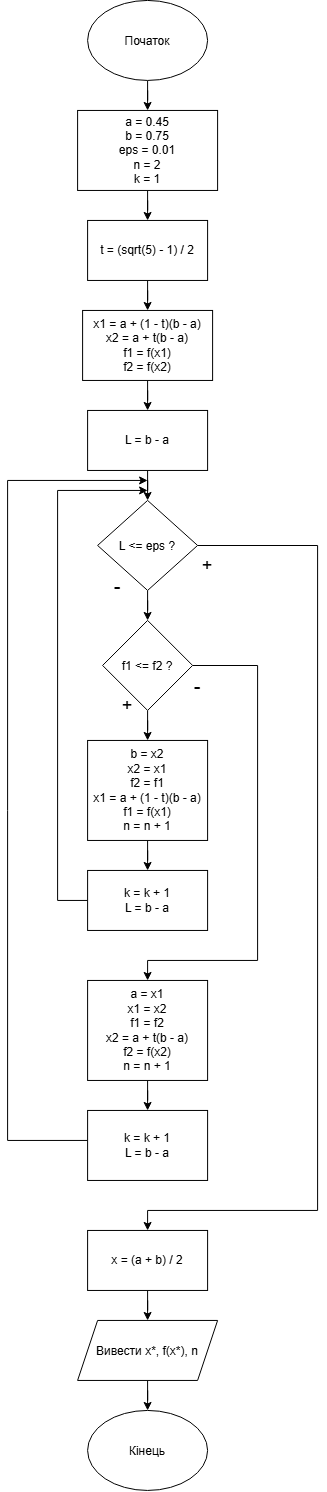

The diagram above was exported from draw.io. Its source (the exported page's mxGraphModel, read from the mxfile embedded in the PNG):
<mxGraphModel dx="1212" dy="620" grid="1" gridSize="10" guides="1" tooltips="1" connect="1" arrows="1" fold="1" page="1" pageScale="1" pageWidth="827" pageHeight="1169" math="0" shadow="0">
  <root>
    <mxCell id="0" />
    <mxCell id="1" parent="0" />
    <mxCell id="blKNfd5nyoyLyOJJRlss-7" edge="1" parent="1" source="blKNfd5nyoyLyOJJRlss-1" style="edgeStyle=orthogonalEdgeStyle;rounded=0;orthogonalLoop=1;jettySize=auto;html=1;entryX=0.5;entryY=0;entryDx=0;entryDy=0;" target="blKNfd5nyoyLyOJJRlss-2">
      <mxGeometry relative="1" as="geometry" />
    </mxCell>
    <mxCell id="blKNfd5nyoyLyOJJRlss-1" parent="1" style="ellipse;whiteSpace=wrap;html=1;shapeInside=1;" value="Початок" vertex="1">
      <mxGeometry height="80" width="120" x="230" y="20" as="geometry" />
    </mxCell>
    <mxCell id="blKNfd5nyoyLyOJJRlss-8" edge="1" parent="1" source="blKNfd5nyoyLyOJJRlss-2" style="edgeStyle=orthogonalEdgeStyle;rounded=0;orthogonalLoop=1;jettySize=auto;html=1;entryX=0.5;entryY=0;entryDx=0;entryDy=0;" target="blKNfd5nyoyLyOJJRlss-3">
      <mxGeometry relative="1" as="geometry" />
    </mxCell>
    <mxCell id="blKNfd5nyoyLyOJJRlss-2" parent="1" style="rounded=0;whiteSpace=wrap;html=1;" value="&lt;div&gt;a = 0.45&lt;/div&gt;&lt;div&gt;b = 0.75&lt;/div&gt;&lt;div&gt;eps = 0.01&lt;/div&gt;&lt;div&gt;n = 2&lt;/div&gt;&lt;div&gt;k = 1&lt;/div&gt;" vertex="1">
      <mxGeometry height="80" width="140" x="220" y="130" as="geometry" />
    </mxCell>
    <mxCell id="blKNfd5nyoyLyOJJRlss-9" edge="1" parent="1" source="blKNfd5nyoyLyOJJRlss-3" style="edgeStyle=orthogonalEdgeStyle;rounded=0;orthogonalLoop=1;jettySize=auto;html=1;entryX=0.5;entryY=0;entryDx=0;entryDy=0;" target="blKNfd5nyoyLyOJJRlss-4">
      <mxGeometry relative="1" as="geometry" />
    </mxCell>
    <mxCell id="blKNfd5nyoyLyOJJRlss-3" parent="1" style="rounded=0;whiteSpace=wrap;html=1;" value="t = (sqrt(5) - 1) / 2" vertex="1">
      <mxGeometry height="60" width="120" x="230" y="240" as="geometry" />
    </mxCell>
    <mxCell id="blKNfd5nyoyLyOJJRlss-10" edge="1" parent="1" source="blKNfd5nyoyLyOJJRlss-4" style="edgeStyle=orthogonalEdgeStyle;rounded=0;orthogonalLoop=1;jettySize=auto;html=1;entryX=0.5;entryY=0;entryDx=0;entryDy=0;" target="blKNfd5nyoyLyOJJRlss-5">
      <mxGeometry relative="1" as="geometry" />
    </mxCell>
    <mxCell id="blKNfd5nyoyLyOJJRlss-4" parent="1" style="rounded=0;whiteSpace=wrap;html=1;" value="&lt;div&gt;x1 = a + (1 - t)(b - a)&lt;/div&gt;&lt;div&gt;x2 = a + t(b - a)&lt;/div&gt;&lt;div&gt;f1 = f(x1)&lt;/div&gt;&lt;div&gt;f2 = f(x2)&lt;/div&gt;" vertex="1">
      <mxGeometry height="70" width="130" x="225" y="330" as="geometry" />
    </mxCell>
    <mxCell id="blKNfd5nyoyLyOJJRlss-11" edge="1" parent="1" source="blKNfd5nyoyLyOJJRlss-5" style="edgeStyle=orthogonalEdgeStyle;rounded=0;orthogonalLoop=1;jettySize=auto;html=1;entryX=0.5;entryY=0;entryDx=0;entryDy=0;" target="blKNfd5nyoyLyOJJRlss-6">
      <mxGeometry relative="1" as="geometry" />
    </mxCell>
    <mxCell id="blKNfd5nyoyLyOJJRlss-5" parent="1" style="rounded=0;whiteSpace=wrap;html=1;" value="L = b - a" vertex="1">
      <mxGeometry height="60" width="120" x="230" y="430" as="geometry" />
    </mxCell>
    <mxCell id="blKNfd5nyoyLyOJJRlss-15" edge="1" parent="1" source="blKNfd5nyoyLyOJJRlss-6" style="edgeStyle=orthogonalEdgeStyle;rounded=0;orthogonalLoop=1;jettySize=auto;html=1;entryX=0.5;entryY=0;entryDx=0;entryDy=0;" target="blKNfd5nyoyLyOJJRlss-14">
      <mxGeometry relative="1" as="geometry" />
    </mxCell>
    <mxCell id="blKNfd5nyoyLyOJJRlss-33" edge="1" parent="1" source="blKNfd5nyoyLyOJJRlss-6" style="edgeStyle=orthogonalEdgeStyle;rounded=0;orthogonalLoop=1;jettySize=auto;html=1;entryX=0.5;entryY=0;entryDx=0;entryDy=0;" target="blKNfd5nyoyLyOJJRlss-32">
      <mxGeometry relative="1" as="geometry">
        <Array as="points">
          <mxPoint x="460" y="565" />
          <mxPoint x="460" y="1230" />
          <mxPoint x="290" y="1230" />
        </Array>
        <mxPoint x="510" y="930" as="targetPoint" />
      </mxGeometry>
    </mxCell>
    <mxCell id="blKNfd5nyoyLyOJJRlss-6" parent="1" style="rhombus;whiteSpace=wrap;html=1;shapeInside=1;" value="L &amp;lt;= eps ?" vertex="1">
      <mxGeometry height="90" width="100" x="240" y="520" as="geometry" />
    </mxCell>
    <mxCell id="blKNfd5nyoyLyOJJRlss-12" parent="1" style="text;html=1;whiteSpace=wrap;strokeColor=none;fillColor=none;align=center;verticalAlign=middle;rounded=0;" value="&lt;font style=&quot;font-size: 18px;&quot;&gt;+&lt;/font&gt;" vertex="1">
      <mxGeometry height="30" width="60" x="320" y="570" as="geometry" />
    </mxCell>
    <mxCell id="blKNfd5nyoyLyOJJRlss-13" parent="1" style="text;html=1;whiteSpace=wrap;strokeColor=none;fillColor=none;align=center;verticalAlign=middle;rounded=0;" value="&lt;font style=&quot;font-size: 20px;&quot;&gt;-&lt;/font&gt;" vertex="1">
      <mxGeometry height="30" width="60" x="230" y="590" as="geometry" />
    </mxCell>
    <mxCell id="blKNfd5nyoyLyOJJRlss-19" edge="1" parent="1" source="blKNfd5nyoyLyOJJRlss-14" style="edgeStyle=orthogonalEdgeStyle;rounded=0;orthogonalLoop=1;jettySize=auto;html=1;entryX=0.5;entryY=0;entryDx=0;entryDy=0;" target="blKNfd5nyoyLyOJJRlss-16">
      <mxGeometry relative="1" as="geometry" />
    </mxCell>
    <mxCell id="blKNfd5nyoyLyOJJRlss-26" edge="1" parent="1" source="blKNfd5nyoyLyOJJRlss-14" style="edgeStyle=orthogonalEdgeStyle;rounded=0;orthogonalLoop=1;jettySize=auto;html=1;entryX=0.5;entryY=0;entryDx=0;entryDy=0;" target="blKNfd5nyoyLyOJJRlss-25">
      <mxGeometry relative="1" as="geometry">
        <Array as="points">
          <mxPoint x="400" y="685" />
          <mxPoint x="400" y="980" />
          <mxPoint x="290" y="980" />
        </Array>
        <mxPoint x="410" y="1070" as="targetPoint" />
      </mxGeometry>
    </mxCell>
    <mxCell id="blKNfd5nyoyLyOJJRlss-14" parent="1" style="rhombus;whiteSpace=wrap;html=1;shapeInside=1;" value="f1 &amp;lt;= f2 ?" vertex="1">
      <mxGeometry height="90" width="90" x="245" y="640" as="geometry" />
    </mxCell>
    <mxCell id="blKNfd5nyoyLyOJJRlss-21" edge="1" parent="1" source="blKNfd5nyoyLyOJJRlss-16" style="edgeStyle=orthogonalEdgeStyle;rounded=0;orthogonalLoop=1;jettySize=auto;html=1;entryX=0.5;entryY=0;entryDx=0;entryDy=0;" target="blKNfd5nyoyLyOJJRlss-20">
      <mxGeometry relative="1" as="geometry" />
    </mxCell>
    <mxCell id="blKNfd5nyoyLyOJJRlss-16" parent="1" style="rounded=0;whiteSpace=wrap;html=1;" value="&lt;div&gt;b = x2&lt;/div&gt;&lt;div&gt;x2 = x1&lt;/div&gt;&lt;div&gt;f2 = f1&lt;/div&gt;&lt;div&gt;x1 = a + (1 - t)(b - a)&lt;/div&gt;&lt;div&gt;f1 = f(x1)&lt;/div&gt;&lt;div&gt;n = n + 1&lt;/div&gt;" vertex="1">
      <mxGeometry height="100" width="120" x="230" y="760" as="geometry" />
    </mxCell>
    <mxCell id="blKNfd5nyoyLyOJJRlss-17" parent="1" style="text;html=1;whiteSpace=wrap;strokeColor=none;fillColor=none;align=center;verticalAlign=middle;rounded=0;" value="&lt;font style=&quot;font-size: 18px;&quot;&gt;+&lt;/font&gt;" vertex="1">
      <mxGeometry height="30" width="60" x="240" y="710" as="geometry" />
    </mxCell>
    <mxCell id="blKNfd5nyoyLyOJJRlss-18" parent="1" style="text;html=1;whiteSpace=wrap;strokeColor=none;fillColor=none;align=center;verticalAlign=middle;rounded=0;" value="&lt;font style=&quot;font-size: 20px;&quot;&gt;-&lt;/font&gt;" vertex="1">
      <mxGeometry height="30" width="60" x="310" y="690" as="geometry" />
    </mxCell>
    <mxCell id="blKNfd5nyoyLyOJJRlss-23" edge="1" parent="1" source="blKNfd5nyoyLyOJJRlss-20" style="edgeStyle=orthogonalEdgeStyle;rounded=0;orthogonalLoop=1;jettySize=auto;html=1;">
      <mxGeometry relative="1" as="geometry">
        <Array as="points">
          <mxPoint x="200" y="920" />
          <mxPoint x="200" y="510" />
        </Array>
        <mxPoint x="290" y="510" as="targetPoint" />
      </mxGeometry>
    </mxCell>
    <mxCell id="blKNfd5nyoyLyOJJRlss-20" parent="1" style="rounded=0;whiteSpace=wrap;html=1;" value="&lt;div&gt;k = k + 1&lt;/div&gt;&lt;div&gt;L = b - a&lt;/div&gt;" vertex="1">
      <mxGeometry height="60" width="120" x="230" y="890" as="geometry" />
    </mxCell>
    <mxCell id="blKNfd5nyoyLyOJJRlss-29" edge="1" parent="1" source="blKNfd5nyoyLyOJJRlss-25" style="edgeStyle=orthogonalEdgeStyle;rounded=0;orthogonalLoop=1;jettySize=auto;html=1;entryX=0.5;entryY=0;entryDx=0;entryDy=0;" target="blKNfd5nyoyLyOJJRlss-28">
      <mxGeometry relative="1" as="geometry" />
    </mxCell>
    <mxCell id="blKNfd5nyoyLyOJJRlss-25" parent="1" style="rounded=0;whiteSpace=wrap;html=1;" value="&lt;div&gt;a = x1&lt;/div&gt;&lt;div&gt;x1 = x2&lt;/div&gt;&lt;div&gt;f1 = f2&lt;/div&gt;&lt;div&gt;x2 = a + t(b - a)&lt;/div&gt;&lt;div&gt;f2 = f(x2)&lt;/div&gt;&lt;div&gt;n = n + 1&lt;/div&gt;" vertex="1">
      <mxGeometry height="100" width="120" x="230" y="1000" as="geometry" />
    </mxCell>
    <mxCell id="blKNfd5nyoyLyOJJRlss-30" edge="1" parent="1" source="blKNfd5nyoyLyOJJRlss-28" style="edgeStyle=orthogonalEdgeStyle;rounded=0;orthogonalLoop=1;jettySize=auto;html=1;">
      <mxGeometry relative="1" as="geometry">
        <Array as="points">
          <mxPoint x="150" y="1160" />
          <mxPoint x="150" y="500" />
        </Array>
        <mxPoint x="290" y="500" as="targetPoint" />
      </mxGeometry>
    </mxCell>
    <mxCell id="blKNfd5nyoyLyOJJRlss-28" parent="1" style="rounded=0;whiteSpace=wrap;html=1;" value="k = k + 1&lt;div&gt;L = b - a&lt;/div&gt;" vertex="1">
      <mxGeometry height="70" width="120" x="230" y="1130" as="geometry" />
    </mxCell>
    <mxCell id="blKNfd5nyoyLyOJJRlss-35" edge="1" parent="1" source="blKNfd5nyoyLyOJJRlss-32" style="edgeStyle=orthogonalEdgeStyle;rounded=0;orthogonalLoop=1;jettySize=auto;html=1;entryX=0.5;entryY=0;entryDx=0;entryDy=0;" target="blKNfd5nyoyLyOJJRlss-34">
      <mxGeometry relative="1" as="geometry" />
    </mxCell>
    <mxCell id="blKNfd5nyoyLyOJJRlss-32" parent="1" style="rounded=0;whiteSpace=wrap;html=1;" value="x = (a + b) / 2" vertex="1">
      <mxGeometry height="60" width="120" x="230" y="1250" as="geometry" />
    </mxCell>
    <mxCell id="blKNfd5nyoyLyOJJRlss-37" edge="1" parent="1" source="blKNfd5nyoyLyOJJRlss-34" style="edgeStyle=orthogonalEdgeStyle;rounded=0;orthogonalLoop=1;jettySize=auto;html=1;entryX=0.5;entryY=0;entryDx=0;entryDy=0;" target="blKNfd5nyoyLyOJJRlss-36">
      <mxGeometry relative="1" as="geometry" />
    </mxCell>
    <mxCell id="blKNfd5nyoyLyOJJRlss-34" parent="1" style="shape=parallelogram;perimeter=parallelogramPerimeter;whiteSpace=wrap;html=1;shapeInside=1;fixedSize=1;" value="Вивести x*, f(x*), n" vertex="1">
      <mxGeometry height="60" width="140" x="220" y="1340" as="geometry" />
    </mxCell>
    <mxCell id="blKNfd5nyoyLyOJJRlss-36" parent="1" style="ellipse;whiteSpace=wrap;html=1;shapeInside=1;" value="Кінець&lt;div&gt;&lt;br/&gt;&lt;/div&gt;" vertex="1">
      <mxGeometry height="80" width="120" x="230" y="1430" as="geometry" />
    </mxCell>
  </root>
</mxGraphModel>